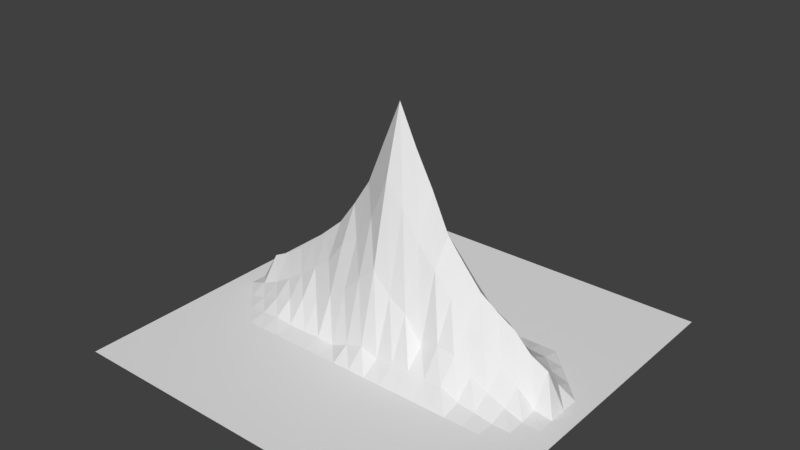 # Source: spike2.blend  (saved by Blender 2.77.0; exported with 4.5.12 LTS)
import bpy
from mathutils import Matrix  # noqa: F401  (used for matrix-valued properties, if any)

bpy.ops.wm.read_factory_settings(use_empty=True)
scene = bpy.context.scene
scene.name = 'Scene'

# ---- collections
col_collection_1 = bpy.data.collections.new('Collection 1'); scene.collection.children.link(col_collection_1)

# ---- world
world_world = bpy.data.worlds.new('World'); scene.world = world_world
world_world.color = (0.05088, 0.05088, 0.05088)
world_world.use_sun_shadow = False
world_world.sun_shadow_jitter_overblur = 0.0
world_world.cycles.sampling_method = 'MANUAL'

# ---- meshes
me_plane = bpy.data.meshes.new('Plane')
me_plane.from_pydata([(-100.0, -100.0, 0.0), (100.0, -100.0, 0.0), (-100.0, 100.0, 0.0), (100.0, 100.0, 0.0), (-100.0, 0.0, 0.0), (0.0, 100.0, 0.0), (0.0, 0.0, 118.5), (100.0, 0.0, 0.0), (0.0, -100.0, 0.0), (-100.0, -9.091, 0.0), (-100.0, -18.18, 0.0), (-100.0, -27.27, 0.0), (-100.0, -36.36, 0.0), (-100.0, -45.45, 0.0), (-100.0, -54.55, 0.0), (-100.0, -63.64, 0.0), (-100.0, -72.73, 0.0), (-100.0, -81.82, 0.0), (-100.0, -90.91, 0.0), (-9.091, 100.0, 0.0), (-18.18, 100.0, 0.0), (-27.27, 100.0, 0.0), (-36.36, 100.0, 0.0), (-45.45, 100.0, 0.0), (-54.55, 100.0, 0.0), (-63.64, 100.0, 0.0), (-72.73, 100.0, 0.0), (-81.82, 100.0, 0.0), (-90.91, 100.0, 0.0), (-9.091, 9.091, 63.38), (-18.18, 18.18, 26.4), (-27.27, 27.27, 1.635), (-36.36, 36.36, 0.0), (-45.45, 45.45, 0.0), (-54.55, 54.55, 0.0), (-63.64, 63.64, 0.0), (-72.73, 72.73, 0.0), (-81.82, 81.82, 0.0), (-90.91, 90.91, 0.0), (100.0, 9.091, 0.0), (100.0, 18.18, 0.0), (100.0, 27.27, 0.0), (100.0, 36.36, 0.0), (100.0, 45.45, 0.0), (100.0, 54.55, 0.0), (100.0, 63.64, 0.0), (100.0, 72.73, 0.0), (100.0, 81.82, 0.0), (100.0, 90.91, 0.0), (9.091, -100.0, 0.0), (18.18, -100.0, 0.0), (27.27, -100.0, 0.0), (36.36, -100.0, 0.0), (45.45, -100.0, 0.0), (54.55, -100.0, 0.0), (63.64, -100.0, 0.0), (72.73, -100.0, 0.0), (81.82, -100.0, 0.0), (90.91, -100.0, 0.0), (-100.0, 90.91, 0.0), (-100.0, 81.82, 0.0), (-100.0, 72.73, 0.0), (-100.0, 63.64, 0.0), (-100.0, 54.55, 0.0), (-100.0, 45.45, 0.0), (-100.0, 36.36, 0.0), (-100.0, 27.27, 0.0), (-100.0, 18.18, 0.0), (-100.0, 9.091, 0.0), (90.91, 100.0, 0.0), (81.82, 100.0, 0.0), (72.73, 100.0, 0.0), (63.64, 100.0, 0.0), (54.55, 100.0, 0.0), (45.45, 100.0, 0.0), (36.36, 100.0, 0.0), (27.27, 100.0, 0.0), (18.18, 100.0, 0.0), (9.091, 100.0, 0.0), (90.91, -90.91, 0.0), (81.82, -81.82, 0.0), (72.73, -72.73, 0.0), (63.64, -63.64, 0.0), (54.55, -54.55, 0.0), (45.45, -45.45, 0.0), (36.36, -36.36, 0.0), (27.27, -27.27, 6.819), (18.18, -18.18, 28.22), (9.091, -9.091, 73.49), (100.0, -90.91, 0.0), (100.0, -81.82, 0.0), (100.0, -72.73, 0.0), (100.0, -63.64, 0.0), (100.0, -54.55, 0.0), (100.0, -45.45, 0.0), (100.0, -36.36, 0.0), (100.0, -27.27, 0.0), (100.0, -18.18, 0.0), (100.0, -9.091, 0.0), (-90.91, -100.0, 0.0), (-81.82, -100.0, 0.0), (-72.73, -100.0, 0.0), (-63.64, -100.0, 0.0), (-54.55, -100.0, 0.0), (-45.45, -100.0, 0.0), (-36.36, -100.0, 0.0), (-27.27, -100.0, 0.0), (-18.18, -100.0, 0.0), (-9.091, -100.0, 0.0), (0.0, 9.091, 85.09), (0.0, 18.18, 43.7), (0.0, 27.27, 8.359), (0.0, 36.36, 0.0), (0.0, 45.45, 0.0), (0.0, 54.55, 0.0), (0.0, 63.64, 0.0), (0.0, 72.73, 0.0), (0.0, 81.82, 0.0), (0.0, 90.91, 0.0), (9.091, 0.0, 99.31), (18.18, 0.0, 82.37), (27.27, 0.0, 63.06), (36.36, 0.0, 51.92), (45.45, 0.0, 41.35), (54.55, 0.0, 35.05), (63.64, 0.0, 29.72), (72.73, 0.0, 20.8), (81.82, 0.0, 16.16), (90.91, 0.0, 0.0), (9.091, 90.91, 0.0), (18.18, 81.82, 0.0), (27.27, 72.73, 0.0), (36.36, 63.64, 0.0), (45.45, 54.55, 0.0), (54.55, 45.45, 0.0), (63.64, 36.36, 0.0), (72.73, 27.27, 0.08741), (81.82, 18.18, 0.0874), (90.91, 9.091, 0.0), (-9.091, -90.91, 0.0), (-18.18, -81.82, 0.0), (-27.27, -72.73, 0.0), (-36.36, -63.64, 0.0), (-45.45, -54.55, 0.0), (-54.55, -45.45, 0.0), (-63.64, -36.36, 0.0), (-72.73, -27.27, 0.03009), (-81.82, -18.18, -0.1144), (-90.91, -9.091, -0.01299), (0.0, -90.91, 0.0), (0.0, -81.82, 0.0), (0.0, -72.73, 0.0), (0.0, -63.64, 0.0), (0.0, -54.55, 0.0), (0.0, -45.45, 0.0), (0.0, -36.36, 0.0), (0.0, -27.27, 8.359), (0.0, -18.18, 43.7), (0.0, -9.091, 85.09), (-90.91, 0.0, -0.06432), (-81.82, 0.0, 15.17), (-72.73, 0.0, 19.78), (-63.64, 0.0, 25.69), (-54.55, 0.0, 33.22), (-45.45, 0.0, 41.17), (-36.36, 0.0, 49.11), (-27.27, 0.0, 61.5), (-18.18, 0.0, 75.37), (-9.091, 0.0, 97.1), (-90.91, 9.091, -0.01299), (-81.82, 9.091, 3.694), (-90.91, 18.18, 0.0), (-72.73, 9.091, 7.638), (-81.82, 18.18, -0.1144), (-90.91, 27.27, 0.0), (-63.64, 9.091, 13.0), (-72.73, 18.18, 1.903), (-81.82, 27.27, 0.0), (-90.91, 36.36, 0.0), (-54.55, 9.091, 18.66), (-63.64, 18.18, 5.303), (-72.73, 27.27, 0.03009), (-81.82, 36.36, 0.0), (-90.91, 45.45, 0.0), (-45.45, 9.091, 25.6), (-54.55, 18.18, 8.05), (-63.64, 27.27, 1.084), (-72.73, 36.36, 0.0), (-81.82, 45.45, 0.0), (-90.91, 54.55, 0.0), (-36.36, 9.091, 32.56), (-45.45, 18.18, 11.74), (-54.55, 27.27, 1.887), (-63.64, 36.36, 0.0), (-72.73, 45.45, 0.0), (-81.82, 54.55, 0.0), (-90.91, 63.64, 0.0), (-27.27, 9.091, 44.47), (-36.36, 18.18, 13.61), (-45.45, 27.27, 1.272), (-54.55, 36.36, 0.0), (-63.64, 45.45, 0.0), (-72.73, 54.55, 0.0), (-81.82, 63.64, 0.0), (-90.91, 72.73, 0.0), (-18.18, 9.091, 49.27), (-27.27, 18.18, 19.95), (-36.36, 27.27, 1.221), (-45.45, 36.36, 0.0), (-54.55, 45.45, 0.0), (-63.64, 54.55, 0.0), (-72.73, 63.64, 0.0), (-81.82, 72.73, 0.0), (-90.91, 81.82, 0.0), (-81.82, -9.091, 3.036), (-72.73, -18.18, 1.903), (-72.73, -9.091, 6.981), (-63.64, -27.27, 1.084), (-63.64, -18.18, 5.303), (-63.64, -9.091, 12.34), (-54.55, -36.36, 0.0), (-54.55, -27.27, 1.887), (-54.55, -18.18, 8.05), (-54.55, -9.091, 18.01), (-45.45, -45.45, 0.0), (-45.45, -36.36, 0.0), (-45.45, -27.27, 1.272), (-45.45, -18.18, 11.74), (-45.45, -9.091, 24.94), (-36.36, -54.55, 0.0), (-36.36, -45.45, 0.0), (-36.36, -36.36, 0.0), (-36.36, -27.27, 1.221), (-36.36, -18.18, 13.61), (-36.36, -9.091, 31.9), (-27.27, -63.64, 0.0), (-27.27, -54.55, 0.0), (-27.27, -45.45, 0.0), (-27.27, -36.36, 0.0), (-27.27, -27.27, 1.635), (-27.27, -18.18, 20.38), (-27.27, -9.091, 43.81), (-18.18, -72.73, 0.0), (-18.18, -63.64, 0.0), (-18.18, -54.55, 0.0), (-18.18, -45.45, 0.0), (-18.18, -36.36, 0.0), (-18.18, -27.27, 1.186), (-18.18, -18.18, 26.4), (-18.18, -9.091, 49.27), (-9.091, -81.82, 0.0), (-9.091, -72.73, 0.0), (-9.091, -63.64, 0.0), (-9.091, -54.55, 0.0), (-9.091, -45.45, 0.0), (-9.091, -36.36, 0.0), (-9.091, -27.27, 5.329), (-9.091, -18.18, 36.03), (-9.091, -9.091, 63.38), (-90.91, -90.91, 0.0), (-81.82, -90.91, 0.0), (-90.91, -81.82, 0.0), (-72.73, -90.91, 0.0), (-81.82, -81.82, 0.0), (-90.91, -72.73, 0.0), (-63.64, -90.91, 0.0), (-72.73, -81.82, 0.0), (-81.82, -72.73, 0.0), (-90.91, -63.64, 0.0), (-54.55, -90.91, 0.0), (-63.64, -81.82, 0.0), (-72.73, -72.73, 0.0), (-81.82, -63.64, 0.0), (-90.91, -54.55, 0.0), (-45.45, -90.91, 0.0), (-54.55, -81.82, 0.0), (-63.64, -72.73, 0.0), (-72.73, -63.64, 0.0), (-81.82, -54.55, 0.0), (-90.91, -45.45, 0.0), (-36.36, -90.91, 0.0), (-45.45, -81.82, 0.0), (-54.55, -72.73, 0.0), (-63.64, -63.64, 0.0), (-72.73, -54.55, 0.0), (-81.82, -45.45, 0.0), (-90.91, -36.36, 0.0), (-27.27, -90.91, 0.0), (-36.36, -81.82, 0.0), (-45.45, -72.73, 0.0), (-54.55, -63.64, 0.0), (-63.64, -54.55, 0.0), (-72.73, -45.45, 0.0), (-81.82, -36.36, 0.0), (-90.91, -27.27, 0.0), (-18.18, -90.91, 0.0), (-27.27, -81.82, 0.0), (-36.36, -72.73, 0.0), (-45.45, -63.64, 0.0), (-54.55, -54.55, 0.0), (-63.64, -45.45, 0.0), (-72.73, -36.36, 0.0), (-81.82, -27.27, 0.0), (-90.91, -18.18, 0.0), (18.18, 90.91, 0.0), (27.27, 81.82, 0.0), (27.27, 90.91, 0.0), (36.36, 72.73, 0.0), (36.36, 81.82, 0.0), (36.36, 90.91, 0.0), (45.45, 63.64, 0.0), (45.45, 72.73, 0.0), (45.45, 81.82, 0.0), (45.45, 90.91, 0.0), (54.55, 54.55, 0.0), (54.55, 63.64, 0.0), (54.55, 72.73, 0.0), (54.55, 81.82, 0.0), (54.55, 90.91, 0.0), (63.64, 45.45, 0.0), (63.64, 54.55, 0.0), (63.64, 63.64, 0.0), (63.64, 72.73, 0.0), (63.64, 81.82, 0.0), (63.64, 90.91, 0.0), (72.73, 36.36, 0.0), (72.73, 45.45, 0.0), (72.73, 54.55, 0.0), (72.73, 63.64, 0.0), (72.73, 72.73, 0.0), (72.73, 81.82, 0.0), (72.73, 90.91, 0.0), (81.82, 27.27, 0.0), (81.82, 36.36, 0.0), (81.82, 45.45, 0.0), (81.82, 54.55, 0.0), (81.82, 63.64, 0.0), (81.82, 72.73, 0.0), (81.82, 81.82, 0.0), (81.82, 90.91, 0.0), (90.91, 18.18, 0.0), (90.91, 27.27, 0.0), (90.91, 36.36, 0.0), (90.91, 45.45, 0.0), (90.91, 54.55, 0.0), (90.91, 63.64, 0.0), (90.91, 72.73, 0.0), (90.91, 81.82, 0.0), (90.91, 90.91, 0.0), (9.091, 81.82, 0.0), (9.091, 72.73, 0.0), (18.18, 72.73, 0.0), (9.091, 63.64, 0.0), (18.18, 63.64, 0.0), (27.27, 63.64, 0.0), (9.091, 54.55, 0.0), (18.18, 54.55, 0.0), (27.27, 54.55, 0.0), (36.36, 54.55, 0.0), (9.091, 45.45, 0.0), (18.18, 45.45, 0.0), (27.27, 45.45, 0.0), (36.36, 45.45, 0.0), (45.45, 45.45, 0.0), (9.091, 36.36, 0.0), (18.18, 36.36, 0.0), (27.27, 36.36, 0.0), (36.36, 36.36, 0.0), (45.45, 36.36, 0.0), (54.55, 36.36, 0.0), (9.091, 27.27, 5.335), (18.18, 27.27, 1.271), (27.27, 27.27, 1.624), (36.36, 27.27, 1.014), (45.45, 27.27, 1.552), (54.55, 27.27, 2.469), (63.64, 27.27, 1.551), (9.091, 18.18, 33.9), (18.18, 18.18, 28.22), (27.27, 18.18, 24.17), (36.36, 18.18, 19.1), (45.45, 18.18, 17.8), (54.55, 18.18, 11.38), (63.64, 18.18, 6.781), (72.73, 18.18, 3.012), (9.091, 9.091, 73.49), (18.18, 9.091, 59.42), (27.27, 9.091, 49.79), (36.36, 9.091, 39.48), (45.45, 9.091, 30.14), (54.55, 9.091, 25.46), (63.64, 9.091, 15.65), (72.73, 9.091, 9.125), (81.82, 9.091, 4.8), (-81.82, 90.91, 0.0), (-72.73, 81.82, 0.0), (-72.73, 90.91, 0.0), (-63.64, 72.73, 0.0), (-63.64, 81.82, 0.0), (-63.64, 90.91, 0.0), (-54.55, 63.64, 0.0), (-54.55, 72.73, 0.0), (-54.55, 81.82, 0.0), (-54.55, 90.91, 0.0), (-45.45, 54.55, 0.0), (-45.45, 63.64, 0.0), (-45.45, 72.73, 0.0), (-45.45, 81.82, 0.0), (-45.45, 90.91, 0.0), (-36.36, 45.45, 0.0), (-36.36, 54.55, 0.0), (-36.36, 63.64, 0.0), (-36.36, 72.73, 0.0), (-36.36, 81.82, 0.0), (-36.36, 90.91, 0.0), (-27.27, 36.36, 0.0), (-27.27, 45.45, 0.0), (-27.27, 54.55, 0.0), (-27.27, 63.64, 0.0), (-27.27, 72.73, 0.0), (-27.27, 81.82, 0.0), (-27.27, 90.91, 0.0), (-18.18, 27.27, 1.186), (-18.18, 36.36, 0.0), (-18.18, 45.45, 0.0), (-18.18, 54.55, 0.0), (-18.18, 63.64, 0.0), (-18.18, 72.73, 0.0), (-18.18, 81.82, 0.0), (-18.18, 90.91, 0.0), (-9.091, 18.18, 36.03), (-9.091, 27.27, 5.329), (-9.091, 36.36, 0.0), (-9.091, 45.45, 0.0), (-9.091, 54.55, 0.0), (-9.091, 63.64, 0.0), (-9.091, 72.73, 0.0), (-9.091, 81.82, 0.0), (-9.091, 90.91, 0.0), (18.18, -9.091, 59.42), (27.27, -18.18, 15.44), (27.27, -9.091, 49.79), (36.36, -27.27, 6.209), (36.36, -18.18, 19.1), (36.36, -9.091, 39.47), (45.45, -36.36, 0.0), (45.45, -27.27, 6.747), (45.45, -18.18, 17.8), (45.45, -9.091, 30.13), (54.55, -45.45, 0.0), (54.55, -36.36, 0.0), (54.55, -27.27, 2.469), (54.55, -18.18, 11.38), (54.55, -9.091, 25.45), (63.64, -54.55, 0.0), (63.64, -45.45, 0.0), (63.64, -36.36, 0.0), (63.64, -27.27, 1.551), (63.64, -18.18, 6.781), (63.64, -9.091, 15.64), (72.73, -63.64, 0.0), (72.73, -54.55, 0.0), (72.73, -45.45, 0.0), (72.73, -36.36, 0.0), (72.73, -27.27, 0.08741), (72.73, -18.18, 3.012), (72.73, -9.091, 9.114), (81.82, -72.73, 0.0), (81.82, -63.64, 0.0), (81.82, -54.55, 0.0), (81.82, -45.45, 0.0), (81.82, -36.36, 0.0), (81.82, -27.27, 0.0), (81.82, -18.18, 0.08741), (81.82, -9.091, 1.201), (90.91, -81.82, 0.0), (90.91, -72.73, 0.0), (90.91, -63.64, 0.0), (90.91, -54.55, 0.0), (90.91, -45.45, 0.0), (90.91, -36.36, 0.0), (90.91, -27.27, 0.0), (90.91, -18.18, 0.0), (90.91, -9.091, 0.0), (9.091, -90.91, 0.0), (18.18, -90.91, 0.0), (9.091, -81.82, 0.0), (27.27, -90.91, 0.0), (18.18, -81.82, 0.0), (9.091, -72.73, 0.0), (36.36, -90.91, 0.0), (27.27, -81.82, 0.0), (18.18, -72.73, 0.0), (9.091, -63.64, 0.0), (45.45, -90.91, 0.0), (36.36, -81.82, 0.0), (27.27, -72.73, 0.0), (18.18, -63.64, 0.0), (9.091, -54.55, 0.0), (54.55, -90.91, 0.0), (45.45, -81.82, 0.0), (36.36, -72.73, 0.0), (27.27, -63.64, 0.0), (18.18, -54.55, 0.0), (9.091, -45.45, 0.0), (63.64, -90.91, 0.0), (54.55, -81.82, 0.0), (45.45, -72.73, 0.0), (36.36, -63.64, 0.0), (27.27, -54.55, 0.0), (18.18, -45.45, 0.0), (9.091, -36.36, 0.0), (72.73, -90.91, 0.0), (63.64, -81.82, 0.0), (54.55, -72.73, 0.0), (45.45, -63.64, 0.0), (36.36, -54.55, 0.0), (27.27, -45.45, 0.0), (18.18, -36.36, 0.0), (9.091, -27.27, 5.335), (81.82, -90.91, 0.0), (72.73, -81.82, 0.0), (63.64, -72.73, 0.0), (54.55, -63.64, 0.0), (45.45, -54.55, 0.0), (36.36, -45.45, 0.0), (27.27, -36.36, 0.0), (18.18, -27.27, 6.466), (9.091, -18.18, 33.9)], [], [(1, 79, 58), (1, 89, 79), (6, 109, 29), (6, 119, 109), (7, 39, 138), (8, 139, 108), (8, 149, 139), (6, 29, 168), (159, 68, 4), (160, 169, 159), (161, 170, 160), (162, 172, 161), (163, 175, 162), (164, 179, 163), (165, 184, 164), (166, 190, 165), (167, 197, 166), (168, 205, 167), (159, 169, 68), (169, 67, 68), (160, 170, 169), (170, 171, 169), (169, 171, 67), (171, 66, 67), (161, 172, 170), (172, 173, 170), (170, 173, 171), (173, 174, 171), (171, 174, 66), (174, 65, 66), (162, 175, 172), (175, 176, 172), (172, 176, 173), (176, 177, 173), (173, 177, 174), (177, 178, 174), (174, 178, 65), (178, 64, 65), (163, 179, 175), (179, 180, 175), (175, 180, 176), (180, 181, 176), (176, 181, 177), (181, 182, 177), (177, 182, 178), (182, 183, 178), (178, 183, 64), (183, 63, 64), (164, 184, 179), (184, 185, 179), (179, 185, 180), (185, 186, 180), (180, 186, 181), (186, 187, 181), (181, 187, 182), (187, 188, 182), (182, 188, 183), (188, 189, 183), (183, 189, 63), (189, 62, 63), (165, 190, 184), (190, 191, 184), (184, 191, 185), (191, 192, 185), (185, 192, 186), (192, 193, 186), (186, 193, 187), (193, 194, 187), (187, 194, 188), (194, 195, 188), (188, 195, 189), (195, 196, 189), (189, 196, 62), (196, 61, 62), (166, 197, 190), (197, 198, 190), (190, 198, 191), (198, 199, 191), (191, 199, 192), (199, 200, 192), (192, 200, 193), (200, 201, 193), (193, 201, 194), (201, 202, 194), (194, 202, 195), (202, 203, 195), (195, 203, 196), (203, 204, 196), (196, 204, 61), (204, 60, 61), (167, 205, 197), (205, 206, 197), (197, 206, 198), (206, 207, 198), (198, 207, 199), (207, 208, 199), (199, 208, 200), (208, 209, 200), (200, 209, 201), (209, 210, 201), (201, 210, 202), (210, 211, 202), (202, 211, 203), (211, 212, 203), (203, 212, 204), (212, 213, 204), (204, 213, 60), (213, 59, 60), (168, 29, 205), (29, 30, 205), (205, 30, 206), (30, 31, 206), (206, 31, 207), (31, 32, 207), (207, 32, 208), (32, 33, 208), (208, 33, 209), (33, 34, 209), (209, 34, 210), (34, 35, 210), (210, 35, 211), (35, 36, 211), (211, 36, 212), (36, 37, 212), (212, 37, 213), (37, 38, 213), (213, 38, 59), (38, 2, 59), (148, 159, 4), (147, 214, 148), (146, 215, 147), (145, 217, 146), (144, 220, 145), (143, 224, 144), (142, 229, 143), (141, 235, 142), (140, 242, 141), (139, 250, 140), (148, 214, 159), (214, 160, 159), (147, 215, 214), (215, 216, 214), (214, 216, 160), (216, 161, 160), (146, 217, 215), (217, 218, 215), (215, 218, 216), (218, 219, 216), (216, 219, 161), (219, 162, 161), (145, 220, 217), (220, 221, 217), (217, 221, 218), (221, 222, 218), (218, 222, 219), (222, 223, 219), (219, 223, 162), (223, 163, 162), (144, 224, 220), (224, 225, 220), (220, 225, 221), (225, 226, 221), (221, 226, 222), (226, 227, 222), (222, 227, 223), (227, 228, 223), (223, 228, 163), (228, 164, 163), (143, 229, 224), (229, 230, 224), (224, 230, 225), (230, 231, 225), (225, 231, 226), (231, 232, 226), (226, 232, 227), (232, 233, 227), (227, 233, 228), (233, 234, 228), (228, 234, 164), (234, 165, 164), (142, 235, 229), (235, 236, 229), (229, 236, 230), (236, 237, 230), (230, 237, 231), (237, 238, 231), (231, 238, 232), (238, 239, 232), (232, 239, 233), (239, 240, 233), (233, 240, 234), (240, 241, 234), (234, 241, 165), (241, 166, 165), (141, 242, 235), (242, 243, 235), (235, 243, 236), (243, 244, 236), (236, 244, 237), (244, 245, 237), (237, 245, 238), (245, 246, 238), (238, 246, 239), (246, 247, 239), (239, 247, 240), (247, 248, 240), (240, 248, 241), (248, 249, 241), (241, 249, 166), (249, 167, 166), (140, 250, 242), (250, 251, 242), (242, 251, 243), (251, 252, 243), (243, 252, 244), (252, 253, 244), (244, 253, 245), (253, 254, 245), (245, 254, 246), (254, 255, 246), (246, 255, 247), (255, 256, 247), (247, 256, 248), (256, 257, 248), (248, 257, 249), (257, 258, 249), (249, 258, 167), (258, 168, 167), (139, 149, 250), (149, 150, 250), (250, 150, 251), (150, 151, 251), (251, 151, 252), (151, 152, 252), (252, 152, 253), (152, 153, 253), (253, 153, 254), (153, 154, 254), (254, 154, 255), (154, 155, 255), (255, 155, 256), (155, 156, 256), (256, 156, 257), (156, 157, 257), (257, 157, 258), (157, 158, 258), (258, 158, 168), (158, 6, 168), (99, 18, 0), (100, 259, 99), (101, 260, 100), (102, 262, 101), (103, 265, 102), (104, 269, 103), (105, 274, 104), (106, 280, 105), (107, 287, 106), (108, 295, 107), (99, 259, 18), (259, 17, 18), (100, 260, 259), (260, 261, 259), (259, 261, 17), (261, 16, 17), (101, 262, 260), (262, 263, 260), (260, 263, 261), (263, 264, 261), (261, 264, 16), (264, 15, 16), (102, 265, 262), (265, 266, 262), (262, 266, 263), (266, 267, 263), (263, 267, 264), (267, 268, 264), (264, 268, 15), (268, 14, 15), (103, 269, 265), (269, 270, 265), (265, 270, 266), (270, 271, 266), (266, 271, 267), (271, 272, 267), (267, 272, 268), (272, 273, 268), (268, 273, 14), (273, 13, 14), (104, 274, 269), (274, 275, 269), (269, 275, 270), (275, 276, 270), (270, 276, 271), (276, 277, 271), (271, 277, 272), (277, 278, 272), (272, 278, 273), (278, 279, 273), (273, 279, 13), (279, 12, 13), (105, 280, 274), (280, 281, 274), (274, 281, 275), (281, 282, 275), (275, 282, 276), (282, 283, 276), (276, 283, 277), (283, 284, 277), (277, 284, 278), (284, 285, 278), (278, 285, 279), (285, 286, 279), (279, 286, 12), (286, 11, 12), (106, 287, 280), (287, 288, 280), (280, 288, 281), (288, 289, 281), (281, 289, 282), (289, 290, 282), (282, 290, 283), (290, 291, 283), (283, 291, 284), (291, 292, 284), (284, 292, 285), (292, 293, 285), (285, 293, 286), (293, 294, 286), (286, 294, 11), (294, 10, 11), (107, 295, 287), (295, 296, 287), (287, 296, 288), (296, 297, 288), (288, 297, 289), (297, 298, 289), (289, 298, 290), (298, 299, 290), (290, 299, 291), (299, 300, 291), (291, 300, 292), (300, 301, 292), (292, 301, 293), (301, 302, 293), (293, 302, 294), (302, 303, 294), (294, 303, 10), (303, 9, 10), (108, 139, 295), (139, 140, 295), (295, 140, 296), (140, 141, 296), (296, 141, 297), (141, 142, 297), (297, 142, 298), (142, 143, 298), (298, 143, 299), (143, 144, 299), (299, 144, 300), (144, 145, 300), (300, 145, 301), (145, 146, 301), (301, 146, 302), (146, 147, 302), (302, 147, 303), (147, 148, 303), (303, 148, 9), (148, 4, 9), (129, 78, 5), (130, 304, 129), (131, 305, 130), (132, 307, 131), (133, 310, 132), (134, 314, 133), (135, 319, 134), (136, 325, 135), (137, 332, 136), (138, 340, 137), (129, 304, 78), (304, 77, 78), (130, 305, 304), (305, 306, 304), (304, 306, 77), (306, 76, 77), (131, 307, 305), (307, 308, 305), (305, 308, 306), (308, 309, 306), (306, 309, 76), (309, 75, 76), (132, 310, 307), (310, 311, 307), (307, 311, 308), (311, 312, 308), (308, 312, 309), (312, 313, 309), (309, 313, 75), (313, 74, 75), (133, 314, 310), (314, 315, 310), (310, 315, 311), (315, 316, 311), (311, 316, 312), (316, 317, 312), (312, 317, 313), (317, 318, 313), (313, 318, 74), (318, 73, 74), (134, 319, 314), (319, 320, 314), (314, 320, 315), (320, 321, 315), (315, 321, 316), (321, 322, 316), (316, 322, 317), (322, 323, 317), (317, 323, 318), (323, 324, 318), (318, 324, 73), (324, 72, 73), (135, 325, 319), (325, 326, 319), (319, 326, 320), (326, 327, 320), (320, 327, 321), (327, 328, 321), (321, 328, 322), (328, 329, 322), (322, 329, 323), (329, 330, 323), (323, 330, 324), (330, 331, 324), (324, 331, 72), (331, 71, 72), (136, 332, 325), (332, 333, 325), (325, 333, 326), (333, 334, 326), (326, 334, 327), (334, 335, 327), (327, 335, 328), (335, 336, 328), (328, 336, 329), (336, 337, 329), (329, 337, 330), (337, 338, 330), (330, 338, 331), (338, 339, 331), (331, 339, 71), (339, 70, 71), (137, 340, 332), (340, 341, 332), (332, 341, 333), (341, 342, 333), (333, 342, 334), (342, 343, 334), (334, 343, 335), (343, 344, 335), (335, 344, 336), (344, 345, 336), (336, 345, 337), (345, 346, 337), (337, 346, 338), (346, 347, 338), (338, 347, 339), (347, 348, 339), (339, 348, 70), (348, 69, 70), (138, 39, 340), (39, 40, 340), (340, 40, 341), (40, 41, 341), (341, 41, 342), (41, 42, 342), (342, 42, 343), (42, 43, 343), (343, 43, 344), (43, 44, 344), (344, 44, 345), (44, 45, 345), (345, 45, 346), (45, 46, 346), (346, 46, 347), (46, 47, 347), (347, 47, 348), (47, 48, 348), (348, 48, 69), (48, 3, 69), (118, 129, 5), (117, 349, 118), (116, 350, 117), (115, 352, 116), (114, 355, 115), (113, 359, 114), (112, 364, 113), (111, 370, 112), (110, 377, 111), (109, 385, 110), (118, 349, 129), (349, 130, 129), (117, 350, 349), (350, 351, 349), (349, 351, 130), (351, 131, 130), (116, 352, 350), (352, 353, 350), (350, 353, 351), (353, 354, 351), (351, 354, 131), (354, 132, 131), (115, 355, 352), (355, 356, 352), (352, 356, 353), (356, 357, 353), (353, 357, 354), (357, 358, 354), (354, 358, 132), (358, 133, 132), (114, 359, 355), (359, 360, 355), (355, 360, 356), (360, 361, 356), (356, 361, 357), (361, 362, 357), (357, 362, 358), (362, 363, 358), (358, 363, 133), (363, 134, 133), (113, 364, 359), (364, 365, 359), (359, 365, 360), (365, 366, 360), (360, 366, 361), (366, 367, 361), (361, 367, 362), (367, 368, 362), (362, 368, 363), (368, 369, 363), (363, 369, 134), (369, 135, 134), (112, 370, 364), (370, 371, 364), (364, 371, 365), (371, 372, 365), (365, 372, 366), (372, 373, 366), (366, 373, 367), (373, 374, 367), (367, 374, 368), (374, 375, 368), (368, 375, 369), (375, 376, 369), (369, 376, 135), (376, 136, 135), (111, 377, 370), (377, 378, 370), (370, 378, 371), (378, 379, 371), (371, 379, 372), (379, 380, 372), (372, 380, 373), (380, 381, 373), (373, 381, 374), (381, 382, 374), (374, 382, 375), (382, 383, 375), (375, 383, 376), (383, 384, 376), (376, 384, 136), (384, 137, 136), (110, 385, 377), (385, 386, 377), (377, 386, 378), (386, 387, 378), (378, 387, 379), (387, 388, 379), (379, 388, 380), (388, 389, 380), (380, 389, 381), (389, 390, 381), (381, 390, 382), (390, 391, 382), (382, 391, 383), (391, 392, 383), (383, 392, 384), (392, 393, 384), (384, 393, 137), (393, 138, 137), (109, 119, 385), (119, 120, 385), (385, 120, 386), (120, 121, 386), (386, 121, 387), (121, 122, 387), (387, 122, 388), (122, 123, 388), (388, 123, 389), (123, 124, 389), (389, 124, 390), (124, 125, 390), (390, 125, 391), (125, 126, 391), (391, 126, 392), (126, 127, 392), (392, 127, 393), (127, 128, 393), (393, 128, 138), (128, 7, 138), (38, 28, 2), (37, 394, 38), (36, 395, 37), (35, 397, 36), (34, 400, 35), (33, 404, 34), (32, 409, 33), (31, 415, 32), (30, 422, 31), (29, 430, 30), (38, 394, 28), (394, 27, 28), (37, 395, 394), (395, 396, 394), (394, 396, 27), (396, 26, 27), (36, 397, 395), (397, 398, 395), (395, 398, 396), (398, 399, 396), (396, 399, 26), (399, 25, 26), (35, 400, 397), (400, 401, 397), (397, 401, 398), (401, 402, 398), (398, 402, 399), (402, 403, 399), (399, 403, 25), (403, 24, 25), (34, 404, 400), (404, 405, 400), (400, 405, 401), (405, 406, 401), (401, 406, 402), (406, 407, 402), (402, 407, 403), (407, 408, 403), (403, 408, 24), (408, 23, 24), (33, 409, 404), (409, 410, 404), (404, 410, 405), (410, 411, 405), (405, 411, 406), (411, 412, 406), (406, 412, 407), (412, 413, 407), (407, 413, 408), (413, 414, 408), (408, 414, 23), (414, 22, 23), (32, 415, 409), (415, 416, 409), (409, 416, 410), (416, 417, 410), (410, 417, 411), (417, 418, 411), (411, 418, 412), (418, 419, 412), (412, 419, 413), (419, 420, 413), (413, 420, 414), (420, 421, 414), (414, 421, 22), (421, 21, 22), (31, 422, 415), (422, 423, 415), (415, 423, 416), (423, 424, 416), (416, 424, 417), (424, 425, 417), (417, 425, 418), (425, 426, 418), (418, 426, 419), (426, 427, 419), (419, 427, 420), (427, 428, 420), (420, 428, 421), (428, 429, 421), (421, 429, 21), (429, 20, 21), (30, 430, 422), (430, 431, 422), (422, 431, 423), (431, 432, 423), (423, 432, 424), (432, 433, 424), (424, 433, 425), (433, 434, 425), (425, 434, 426), (434, 435, 426), (426, 435, 427), (435, 436, 427), (427, 436, 428), (436, 437, 428), (428, 437, 429), (437, 438, 429), (429, 438, 20), (438, 19, 20), (29, 109, 430), (109, 110, 430), (430, 110, 431), (110, 111, 431), (431, 111, 432), (111, 112, 432), (432, 112, 433), (112, 113, 433), (433, 113, 434), (113, 114, 434), (434, 114, 435), (114, 115, 435), (435, 115, 436), (115, 116, 436), (436, 116, 437), (116, 117, 437), (437, 117, 438), (117, 118, 438), (438, 118, 19), (118, 5, 19), (88, 119, 6), (87, 439, 88), (86, 440, 87), (85, 442, 86), (84, 445, 85), (83, 449, 84), (82, 454, 83), (81, 460, 82), (80, 467, 81), (79, 475, 80), (88, 439, 119), (439, 120, 119), (87, 440, 439), (440, 441, 439), (439, 441, 120), (441, 121, 120), (86, 442, 440), (442, 443, 440), (440, 443, 441), (443, 444, 441), (441, 444, 121), (444, 122, 121), (85, 445, 442), (445, 446, 442), (442, 446, 443), (446, 447, 443), (443, 447, 444), (447, 448, 444), (444, 448, 122), (448, 123, 122), (84, 449, 445), (449, 450, 445), (445, 450, 446), (450, 451, 446), (446, 451, 447), (451, 452, 447), (447, 452, 448), (452, 453, 448), (448, 453, 123), (453, 124, 123), (83, 454, 449), (454, 455, 449), (449, 455, 450), (455, 456, 450), (450, 456, 451), (456, 457, 451), (451, 457, 452), (457, 458, 452), (452, 458, 453), (458, 459, 453), (453, 459, 124), (459, 125, 124), (82, 460, 454), (460, 461, 454), (454, 461, 455), (461, 462, 455), (455, 462, 456), (462, 463, 456), (456, 463, 457), (463, 464, 457), (457, 464, 458), (464, 465, 458), (458, 465, 459), (465, 466, 459), (459, 466, 125), (466, 126, 125), (81, 467, 460), (467, 468, 460), (460, 468, 461), (468, 469, 461), (461, 469, 462), (469, 470, 462), (462, 470, 463), (470, 471, 463), (463, 471, 464), (471, 472, 464), (464, 472, 465), (472, 473, 465), (465, 473, 466), (473, 474, 466), (466, 474, 126), (474, 127, 126), (80, 475, 467), (475, 476, 467), (467, 476, 468), (476, 477, 468), (468, 477, 469), (477, 478, 469), (469, 478, 470), (478, 479, 470), (470, 479, 471), (479, 480, 471), (471, 480, 472), (480, 481, 472), (472, 481, 473), (481, 482, 473), (473, 482, 474), (482, 483, 474), (474, 483, 127), (483, 128, 127), (79, 89, 475), (89, 90, 475), (475, 90, 476), (90, 91, 476), (476, 91, 477), (91, 92, 477), (477, 92, 478), (92, 93, 478), (478, 93, 479), (93, 94, 479), (479, 94, 480), (94, 95, 480), (480, 95, 481), (95, 96, 481), (481, 96, 482), (96, 97, 482), (482, 97, 483), (97, 98, 483), (483, 98, 128), (98, 7, 128), (49, 149, 8), (50, 484, 49), (51, 485, 50), (52, 487, 51), (53, 490, 52), (54, 494, 53), (55, 499, 54), (56, 505, 55), (57, 512, 56), (58, 520, 57), (49, 484, 149), (484, 150, 149), (50, 485, 484), (485, 486, 484), (484, 486, 150), (486, 151, 150), (51, 487, 485), (487, 488, 485), (485, 488, 486), (488, 489, 486), (486, 489, 151), (489, 152, 151), (52, 490, 487), (490, 491, 487), (487, 491, 488), (491, 492, 488), (488, 492, 489), (492, 493, 489), (489, 493, 152), (493, 153, 152), (53, 494, 490), (494, 495, 490), (490, 495, 491), (495, 496, 491), (491, 496, 492), (496, 497, 492), (492, 497, 493), (497, 498, 493), (493, 498, 153), (498, 154, 153), (54, 499, 494), (499, 500, 494), (494, 500, 495), (500, 501, 495), (495, 501, 496), (501, 502, 496), (496, 502, 497), (502, 503, 497), (497, 503, 498), (503, 504, 498), (498, 504, 154), (504, 155, 154), (55, 505, 499), (505, 506, 499), (499, 506, 500), (506, 507, 500), (500, 507, 501), (507, 508, 501), (501, 508, 502), (508, 509, 502), (502, 509, 503), (509, 510, 503), (503, 510, 504), (510, 511, 504), (504, 511, 155), (511, 156, 155), (56, 512, 505), (512, 513, 505), (505, 513, 506), (513, 514, 506), (506, 514, 507), (514, 515, 507), (507, 515, 508), (515, 516, 508), (508, 516, 509), (516, 517, 509), (509, 517, 510), (517, 518, 510), (510, 518, 511), (518, 519, 511), (511, 519, 156), (519, 157, 156), (57, 520, 512), (520, 521, 512), (512, 521, 513), (521, 522, 513), (513, 522, 514), (522, 523, 514), (514, 523, 515), (523, 524, 515), (515, 524, 516), (524, 525, 516), (516, 525, 517), (525, 526, 517), (517, 526, 518), (526, 527, 518), (518, 527, 519), (527, 528, 519), (519, 528, 157), (528, 158, 157), (58, 79, 520), (79, 80, 520), (520, 80, 521), (80, 81, 521), (521, 81, 522), (81, 82, 522), (522, 82, 523), (82, 83, 523), (523, 83, 524), (83, 84, 524), (524, 84, 525), (84, 85, 525), (525, 85, 526), (85, 86, 526), (526, 86, 527), (86, 87, 527), (527, 87, 528), (87, 88, 528), (528, 88, 158), (88, 6, 158)])
me_plane.use_remesh_preserve_volume = False
me_plane.use_remesh_preserve_attributes = False
me_plane.use_mirror_vertex_groups = False
me_plane.update()

# ---- objects
ob_plane = bpy.data.objects.new('Plane', me_plane)

# ---- transforms, parenting, visibility, modifiers, constraints
ob_plane.location = (0.0, 0.0, 0.0)
ob_plane.lineart.crease_threshold = 0.0

# ---- collection membership
col_collection_1.objects.link(ob_plane)

# ---- scene / render settings (as saved in the file)
scene.frame_start = 1; scene.frame_end = 250; scene.frame_set(1)
scene.render.engine = 'BLENDER_EEVEE_NEXT'
scene.render.resolution_percentage = 50
scene.render.dither_intensity = 0.0
scene.cycles.use_denoising = False
scene.cycles.samples = 128
scene.cycles.sampling_pattern = 'TABULATED_SOBOL'
scene.cycles.light_sampling_threshold = 0.0
scene.cycles.use_adaptive_sampling = False
scene.cycles.use_light_tree = False
scene.cycles.blur_glossy = 0.0
scene.cycles.sample_clamp_indirect = 0.0
scene.view_settings.view_transform = 'Standard'
scene.unit_settings.scale_length = 0.01
bpy.context.view_layer.update()

# ---- added for rendering (the .blend has no active camera and no usable light): camera, sun
cam_auto = bpy.data.cameras.new('AutoCamera')
cam_auto.lens = 50.0
cam_auto.sensor_width = 36.0
cam_auto.clip_end = 4979.92
ob_auto_camera = bpy.data.objects.new('AutoCamera', cam_auto)
scene.collection.objects.link(ob_auto_camera)
ob_auto_camera.location = (283.758, -340.509, 286.177)
ob_auto_camera.rotation_euler = (1.09748, -7.21219e-08, 0.694738)
scene.camera = ob_auto_camera
light_auto_sun = bpy.data.lights.new('AutoSun', 'SUN')
light_auto_sun.energy = 3.0
light_auto_sun.angle = 0.0523599
ob_auto_sun = bpy.data.objects.new('AutoSun', light_auto_sun)
scene.collection.objects.link(ob_auto_sun)
ob_auto_sun.rotation_euler = (0.872665, 0.174533, 0.523599)
bpy.context.view_layer.update()
